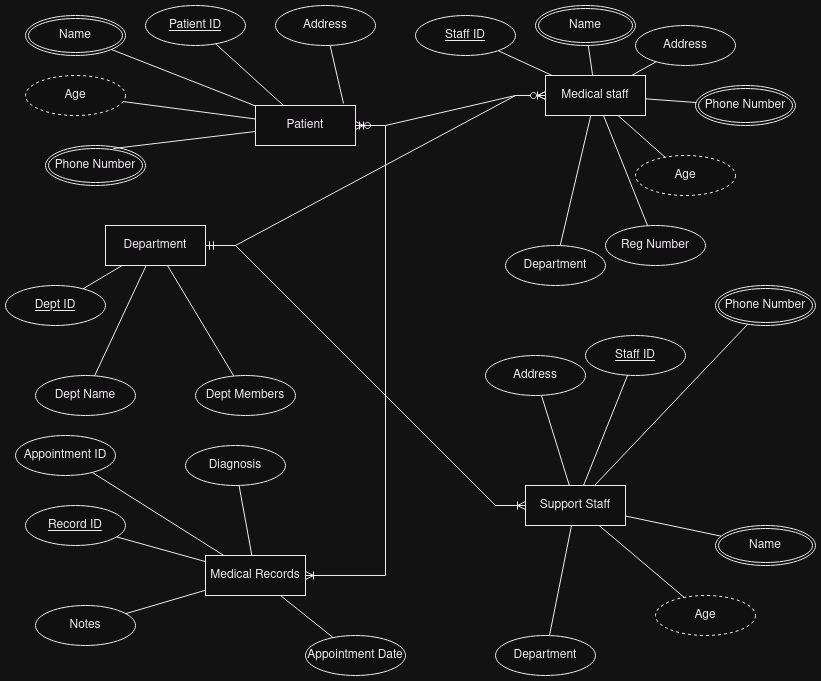

The diagram above was exported from draw.io. Its source (the exported page's mxGraphModel, read from the mxfile embedded in the PNG):
<mxGraphModel dx="880" dy="397" grid="1" gridSize="10" guides="1" tooltips="1" connect="1" arrows="1" fold="1" page="1" pageScale="1" pageWidth="850" pageHeight="1100" math="0" shadow="0">
  <root>
    <mxCell id="0" />
    <mxCell id="1" parent="0" />
    <mxCell id="CP_Hd7_12HvKdP4W3spQ-18" value="Patient" style="whiteSpace=wrap;html=1;align=center;" vertex="1" parent="1">
      <mxGeometry x="260" y="110" width="100" height="40" as="geometry" />
    </mxCell>
    <mxCell id="CP_Hd7_12HvKdP4W3spQ-24" value="Medical staff" style="whiteSpace=wrap;html=1;align=center;" vertex="1" parent="1">
      <mxGeometry x="550" y="80" width="100" height="40" as="geometry" />
    </mxCell>
    <mxCell id="CP_Hd7_12HvKdP4W3spQ-27" value="&lt;div&gt;Department&lt;/div&gt;" style="whiteSpace=wrap;html=1;align=center;" vertex="1" parent="1">
      <mxGeometry x="110" y="230" width="100" height="40" as="geometry" />
    </mxCell>
    <mxCell id="CP_Hd7_12HvKdP4W3spQ-28" value="Patient ID" style="ellipse;whiteSpace=wrap;html=1;align=center;fontStyle=4;" vertex="1" parent="1">
      <mxGeometry x="150" y="10" width="100" height="40" as="geometry" />
    </mxCell>
    <mxCell id="CP_Hd7_12HvKdP4W3spQ-34" value="&lt;div&gt;Address&lt;/div&gt;" style="ellipse;whiteSpace=wrap;html=1;align=center;" vertex="1" parent="1">
      <mxGeometry x="280" y="10" width="100" height="40" as="geometry" />
    </mxCell>
    <mxCell id="CP_Hd7_12HvKdP4W3spQ-35" value="&lt;div&gt;Name&lt;/div&gt;" style="ellipse;shape=doubleEllipse;margin=3;whiteSpace=wrap;html=1;align=center;" vertex="1" parent="1">
      <mxGeometry x="30" y="20" width="100" height="40" as="geometry" />
    </mxCell>
    <mxCell id="CP_Hd7_12HvKdP4W3spQ-36" value="&lt;div&gt;Age&lt;/div&gt;" style="ellipse;whiteSpace=wrap;html=1;align=center;dashed=1;" vertex="1" parent="1">
      <mxGeometry x="30" y="80" width="100" height="40" as="geometry" />
    </mxCell>
    <mxCell id="CP_Hd7_12HvKdP4W3spQ-37" value="Phone Number" style="ellipse;shape=doubleEllipse;margin=3;whiteSpace=wrap;html=1;align=center;" vertex="1" parent="1">
      <mxGeometry x="50" y="150" width="100" height="40" as="geometry" />
    </mxCell>
    <mxCell id="CP_Hd7_12HvKdP4W3spQ-48" value="" style="endArrow=none;html=1;rounded=0;entryX=0.88;entryY=-0.05;entryDx=0;entryDy=0;entryPerimeter=0;" edge="1" parent="1" source="CP_Hd7_12HvKdP4W3spQ-34" target="CP_Hd7_12HvKdP4W3spQ-18">
      <mxGeometry relative="1" as="geometry">
        <mxPoint x="330" y="110" as="sourcePoint" />
        <mxPoint x="490" y="110" as="targetPoint" />
      </mxGeometry>
    </mxCell>
    <mxCell id="CP_Hd7_12HvKdP4W3spQ-49" value="" style="endArrow=none;html=1;rounded=0;entryX=0.68;entryY=0.075;entryDx=0;entryDy=0;entryPerimeter=0;" edge="1" parent="1" source="CP_Hd7_12HvKdP4W3spQ-18" target="CP_Hd7_12HvKdP4W3spQ-37">
      <mxGeometry relative="1" as="geometry">
        <mxPoint x="340" y="120" as="sourcePoint" />
        <mxPoint x="500" y="120" as="targetPoint" />
      </mxGeometry>
    </mxCell>
    <mxCell id="CP_Hd7_12HvKdP4W3spQ-50" value="" style="endArrow=none;html=1;rounded=0;" edge="1" parent="1" source="CP_Hd7_12HvKdP4W3spQ-36" target="CP_Hd7_12HvKdP4W3spQ-18">
      <mxGeometry relative="1" as="geometry">
        <mxPoint x="40" y="200" as="sourcePoint" />
        <mxPoint x="200" y="200" as="targetPoint" />
      </mxGeometry>
    </mxCell>
    <mxCell id="CP_Hd7_12HvKdP4W3spQ-52" value="" style="endArrow=none;html=1;rounded=0;" edge="1" parent="1" source="CP_Hd7_12HvKdP4W3spQ-35" target="CP_Hd7_12HvKdP4W3spQ-18">
      <mxGeometry relative="1" as="geometry">
        <mxPoint x="337" y="60" as="sourcePoint" />
        <mxPoint x="328" y="128" as="targetPoint" />
      </mxGeometry>
    </mxCell>
    <mxCell id="CP_Hd7_12HvKdP4W3spQ-53" value="" style="endArrow=none;html=1;rounded=0;" edge="1" parent="1" source="CP_Hd7_12HvKdP4W3spQ-28" target="CP_Hd7_12HvKdP4W3spQ-18">
      <mxGeometry relative="1" as="geometry">
        <mxPoint x="347" y="70" as="sourcePoint" />
        <mxPoint x="338" y="138" as="targetPoint" />
      </mxGeometry>
    </mxCell>
    <mxCell id="CP_Hd7_12HvKdP4W3spQ-54" value="&lt;div&gt;Name&lt;/div&gt;" style="ellipse;shape=doubleEllipse;margin=3;whiteSpace=wrap;html=1;align=center;" vertex="1" parent="1">
      <mxGeometry x="540" y="10" width="100" height="40" as="geometry" />
    </mxCell>
    <mxCell id="CP_Hd7_12HvKdP4W3spQ-55" value="Staff ID" style="ellipse;whiteSpace=wrap;html=1;align=center;fontStyle=4;" vertex="1" parent="1">
      <mxGeometry x="420" y="20" width="100" height="40" as="geometry" />
    </mxCell>
    <mxCell id="CP_Hd7_12HvKdP4W3spQ-56" value="&lt;div&gt;Address&lt;/div&gt;" style="ellipse;whiteSpace=wrap;html=1;align=center;" vertex="1" parent="1">
      <mxGeometry x="640" y="30" width="100" height="40" as="geometry" />
    </mxCell>
    <mxCell id="CP_Hd7_12HvKdP4W3spQ-57" value="Phone Number" style="ellipse;shape=doubleEllipse;margin=3;whiteSpace=wrap;html=1;align=center;" vertex="1" parent="1">
      <mxGeometry x="700" y="90" width="100" height="40" as="geometry" />
    </mxCell>
    <mxCell id="CP_Hd7_12HvKdP4W3spQ-58" value="&lt;div&gt;Age&lt;/div&gt;" style="ellipse;whiteSpace=wrap;html=1;align=center;dashed=1;" vertex="1" parent="1">
      <mxGeometry x="640" y="160" width="100" height="40" as="geometry" />
    </mxCell>
    <mxCell id="CP_Hd7_12HvKdP4W3spQ-59" value="&lt;div&gt;Reg Number&lt;/div&gt;" style="ellipse;whiteSpace=wrap;html=1;align=center;" vertex="1" parent="1">
      <mxGeometry x="610" y="230" width="100" height="40" as="geometry" />
    </mxCell>
    <mxCell id="CP_Hd7_12HvKdP4W3spQ-61" value="Department" style="ellipse;whiteSpace=wrap;html=1;align=center;" vertex="1" parent="1">
      <mxGeometry x="510" y="250" width="100" height="40" as="geometry" />
    </mxCell>
    <mxCell id="CP_Hd7_12HvKdP4W3spQ-65" value="" style="endArrow=none;html=1;rounded=0;" edge="1" parent="1" source="CP_Hd7_12HvKdP4W3spQ-58" target="CP_Hd7_12HvKdP4W3spQ-24">
      <mxGeometry relative="1" as="geometry">
        <mxPoint x="347" y="70" as="sourcePoint" />
        <mxPoint x="338" y="138" as="targetPoint" />
      </mxGeometry>
    </mxCell>
    <mxCell id="CP_Hd7_12HvKdP4W3spQ-66" value="" style="endArrow=none;html=1;rounded=0;" edge="1" parent="1" source="CP_Hd7_12HvKdP4W3spQ-57" target="CP_Hd7_12HvKdP4W3spQ-24">
      <mxGeometry relative="1" as="geometry">
        <mxPoint x="580" y="120" as="sourcePoint" />
        <mxPoint x="348" y="148" as="targetPoint" />
      </mxGeometry>
    </mxCell>
    <mxCell id="CP_Hd7_12HvKdP4W3spQ-67" value="" style="endArrow=none;html=1;rounded=0;" edge="1" parent="1" source="CP_Hd7_12HvKdP4W3spQ-56" target="CP_Hd7_12HvKdP4W3spQ-24">
      <mxGeometry relative="1" as="geometry">
        <mxPoint x="367" y="90" as="sourcePoint" />
        <mxPoint x="358" y="158" as="targetPoint" />
      </mxGeometry>
    </mxCell>
    <mxCell id="CP_Hd7_12HvKdP4W3spQ-68" value="" style="endArrow=none;html=1;rounded=0;" edge="1" parent="1" source="CP_Hd7_12HvKdP4W3spQ-54" target="CP_Hd7_12HvKdP4W3spQ-24">
      <mxGeometry relative="1" as="geometry">
        <mxPoint x="377" y="100" as="sourcePoint" />
        <mxPoint x="368" y="168" as="targetPoint" />
      </mxGeometry>
    </mxCell>
    <mxCell id="CP_Hd7_12HvKdP4W3spQ-69" value="" style="endArrow=none;html=1;rounded=0;" edge="1" parent="1" source="CP_Hd7_12HvKdP4W3spQ-55" target="CP_Hd7_12HvKdP4W3spQ-24">
      <mxGeometry relative="1" as="geometry">
        <mxPoint x="387" y="110" as="sourcePoint" />
        <mxPoint x="378" y="178" as="targetPoint" />
      </mxGeometry>
    </mxCell>
    <mxCell id="CP_Hd7_12HvKdP4W3spQ-70" value="" style="endArrow=none;html=1;rounded=0;" edge="1" parent="1" source="CP_Hd7_12HvKdP4W3spQ-24" target="CP_Hd7_12HvKdP4W3spQ-61">
      <mxGeometry relative="1" as="geometry">
        <mxPoint x="379" y="130" as="sourcePoint" />
        <mxPoint x="370" y="198" as="targetPoint" />
      </mxGeometry>
    </mxCell>
    <mxCell id="CP_Hd7_12HvKdP4W3spQ-71" value="" style="endArrow=none;html=1;rounded=0;" edge="1" parent="1" source="CP_Hd7_12HvKdP4W3spQ-59" target="CP_Hd7_12HvKdP4W3spQ-24">
      <mxGeometry relative="1" as="geometry">
        <mxPoint x="389" y="140" as="sourcePoint" />
        <mxPoint x="380" y="208" as="targetPoint" />
      </mxGeometry>
    </mxCell>
    <mxCell id="CP_Hd7_12HvKdP4W3spQ-72" value="Dept ID" style="ellipse;whiteSpace=wrap;html=1;align=center;fontStyle=4;" vertex="1" parent="1">
      <mxGeometry x="10" y="290" width="100" height="40" as="geometry" />
    </mxCell>
    <mxCell id="CP_Hd7_12HvKdP4W3spQ-73" value="Dept Name" style="ellipse;whiteSpace=wrap;html=1;align=center;" vertex="1" parent="1">
      <mxGeometry x="40" y="380" width="100" height="40" as="geometry" />
    </mxCell>
    <mxCell id="CP_Hd7_12HvKdP4W3spQ-74" value="Dept Members" style="ellipse;whiteSpace=wrap;html=1;align=center;" vertex="1" parent="1">
      <mxGeometry x="200" y="380" width="100" height="40" as="geometry" />
    </mxCell>
    <mxCell id="CP_Hd7_12HvKdP4W3spQ-75" value="" style="endArrow=none;html=1;rounded=0;" edge="1" parent="1" source="CP_Hd7_12HvKdP4W3spQ-74" target="CP_Hd7_12HvKdP4W3spQ-27">
      <mxGeometry relative="1" as="geometry">
        <mxPoint x="390" y="290" as="sourcePoint" />
        <mxPoint x="550" y="290" as="targetPoint" />
      </mxGeometry>
    </mxCell>
    <mxCell id="CP_Hd7_12HvKdP4W3spQ-76" value="" style="endArrow=none;html=1;rounded=0;" edge="1" parent="1" source="CP_Hd7_12HvKdP4W3spQ-73" target="CP_Hd7_12HvKdP4W3spQ-27">
      <mxGeometry relative="1" as="geometry">
        <mxPoint x="400" y="300" as="sourcePoint" />
        <mxPoint x="560" y="300" as="targetPoint" />
      </mxGeometry>
    </mxCell>
    <mxCell id="CP_Hd7_12HvKdP4W3spQ-77" value="" style="endArrow=none;html=1;rounded=0;" edge="1" parent="1" source="CP_Hd7_12HvKdP4W3spQ-72" target="CP_Hd7_12HvKdP4W3spQ-27">
      <mxGeometry relative="1" as="geometry">
        <mxPoint x="410" y="310" as="sourcePoint" />
        <mxPoint x="570" y="310" as="targetPoint" />
      </mxGeometry>
    </mxCell>
    <mxCell id="CP_Hd7_12HvKdP4W3spQ-78" value="Support Staff" style="whiteSpace=wrap;html=1;align=center;" vertex="1" parent="1">
      <mxGeometry x="530" y="490" width="100" height="40" as="geometry" />
    </mxCell>
    <mxCell id="CP_Hd7_12HvKdP4W3spQ-80" value="Staff ID" style="ellipse;whiteSpace=wrap;html=1;align=center;fontStyle=4;" vertex="1" parent="1">
      <mxGeometry x="590" y="340" width="100" height="40" as="geometry" />
    </mxCell>
    <mxCell id="CP_Hd7_12HvKdP4W3spQ-82" value="&lt;div&gt;Age&lt;/div&gt;" style="ellipse;whiteSpace=wrap;html=1;align=center;dashed=1;" vertex="1" parent="1">
      <mxGeometry x="660" y="600" width="100" height="40" as="geometry" />
    </mxCell>
    <mxCell id="CP_Hd7_12HvKdP4W3spQ-83" value="&lt;div&gt;Name&lt;/div&gt;" style="ellipse;shape=doubleEllipse;margin=3;whiteSpace=wrap;html=1;align=center;" vertex="1" parent="1">
      <mxGeometry x="720" y="530" width="100" height="40" as="geometry" />
    </mxCell>
    <mxCell id="CP_Hd7_12HvKdP4W3spQ-84" value="Phone Number" style="ellipse;shape=doubleEllipse;margin=3;whiteSpace=wrap;html=1;align=center;" vertex="1" parent="1">
      <mxGeometry x="720" y="290" width="100" height="40" as="geometry" />
    </mxCell>
    <mxCell id="CP_Hd7_12HvKdP4W3spQ-85" value="&lt;div&gt;Address&lt;/div&gt;" style="ellipse;whiteSpace=wrap;html=1;align=center;" vertex="1" parent="1">
      <mxGeometry x="490" y="360" width="100" height="40" as="geometry" />
    </mxCell>
    <mxCell id="CP_Hd7_12HvKdP4W3spQ-86" value="Department" style="ellipse;whiteSpace=wrap;html=1;align=center;" vertex="1" parent="1">
      <mxGeometry x="500" y="640" width="100" height="40" as="geometry" />
    </mxCell>
    <mxCell id="CP_Hd7_12HvKdP4W3spQ-87" value="" style="endArrow=none;html=1;rounded=0;" edge="1" parent="1" source="CP_Hd7_12HvKdP4W3spQ-78" target="CP_Hd7_12HvKdP4W3spQ-82">
      <mxGeometry relative="1" as="geometry">
        <mxPoint x="210" y="480" as="sourcePoint" />
        <mxPoint x="370" y="480" as="targetPoint" />
      </mxGeometry>
    </mxCell>
    <mxCell id="CP_Hd7_12HvKdP4W3spQ-88" value="" style="endArrow=none;html=1;rounded=0;" edge="1" parent="1" source="CP_Hd7_12HvKdP4W3spQ-78" target="CP_Hd7_12HvKdP4W3spQ-83">
      <mxGeometry relative="1" as="geometry">
        <mxPoint x="220" y="490" as="sourcePoint" />
        <mxPoint x="380" y="490" as="targetPoint" />
      </mxGeometry>
    </mxCell>
    <mxCell id="CP_Hd7_12HvKdP4W3spQ-90" value="" style="endArrow=none;html=1;rounded=0;" edge="1" parent="1" source="CP_Hd7_12HvKdP4W3spQ-78" target="CP_Hd7_12HvKdP4W3spQ-84">
      <mxGeometry relative="1" as="geometry">
        <mxPoint x="240" y="510" as="sourcePoint" />
        <mxPoint x="400" y="510" as="targetPoint" />
      </mxGeometry>
    </mxCell>
    <mxCell id="CP_Hd7_12HvKdP4W3spQ-91" value="" style="endArrow=none;html=1;rounded=0;" edge="1" parent="1" source="CP_Hd7_12HvKdP4W3spQ-80" target="CP_Hd7_12HvKdP4W3spQ-78">
      <mxGeometry relative="1" as="geometry">
        <mxPoint x="250" y="520" as="sourcePoint" />
        <mxPoint x="410" y="520" as="targetPoint" />
      </mxGeometry>
    </mxCell>
    <mxCell id="CP_Hd7_12HvKdP4W3spQ-92" value="" style="endArrow=none;html=1;rounded=0;" edge="1" parent="1" source="CP_Hd7_12HvKdP4W3spQ-78" target="CP_Hd7_12HvKdP4W3spQ-86">
      <mxGeometry relative="1" as="geometry">
        <mxPoint x="260" y="530" as="sourcePoint" />
        <mxPoint x="420" y="530" as="targetPoint" />
      </mxGeometry>
    </mxCell>
    <mxCell id="CP_Hd7_12HvKdP4W3spQ-93" value="" style="endArrow=none;html=1;rounded=0;" edge="1" parent="1" source="CP_Hd7_12HvKdP4W3spQ-85" target="CP_Hd7_12HvKdP4W3spQ-78">
      <mxGeometry relative="1" as="geometry">
        <mxPoint x="270" y="540" as="sourcePoint" />
        <mxPoint x="430" y="540" as="targetPoint" />
      </mxGeometry>
    </mxCell>
    <mxCell id="CP_Hd7_12HvKdP4W3spQ-95" value="Medical Records" style="whiteSpace=wrap;html=1;align=center;" vertex="1" parent="1">
      <mxGeometry x="210" y="560" width="100" height="40" as="geometry" />
    </mxCell>
    <mxCell id="CP_Hd7_12HvKdP4W3spQ-98" value="Record ID" style="ellipse;whiteSpace=wrap;html=1;align=center;fontStyle=4;" vertex="1" parent="1">
      <mxGeometry x="30" y="510" width="100" height="40" as="geometry" />
    </mxCell>
    <mxCell id="CP_Hd7_12HvKdP4W3spQ-99" value="Appointment ID" style="ellipse;whiteSpace=wrap;html=1;align=center;" vertex="1" parent="1">
      <mxGeometry x="20" y="440" width="100" height="40" as="geometry" />
    </mxCell>
    <mxCell id="CP_Hd7_12HvKdP4W3spQ-100" value="Appointment Date" style="ellipse;whiteSpace=wrap;html=1;align=center;" vertex="1" parent="1">
      <mxGeometry x="310" y="640" width="100" height="40" as="geometry" />
    </mxCell>
    <mxCell id="CP_Hd7_12HvKdP4W3spQ-102" value="Notes" style="ellipse;whiteSpace=wrap;html=1;align=center;" vertex="1" parent="1">
      <mxGeometry x="40" y="610" width="100" height="40" as="geometry" />
    </mxCell>
    <mxCell id="CP_Hd7_12HvKdP4W3spQ-103" value="Diagnosis" style="ellipse;whiteSpace=wrap;html=1;align=center;" vertex="1" parent="1">
      <mxGeometry x="190" y="450" width="100" height="40" as="geometry" />
    </mxCell>
    <mxCell id="CP_Hd7_12HvKdP4W3spQ-104" value="" style="endArrow=none;html=1;rounded=0;" edge="1" parent="1" source="CP_Hd7_12HvKdP4W3spQ-99" target="CP_Hd7_12HvKdP4W3spQ-95">
      <mxGeometry relative="1" as="geometry">
        <mxPoint x="370" y="470" as="sourcePoint" />
        <mxPoint x="530" y="470" as="targetPoint" />
      </mxGeometry>
    </mxCell>
    <mxCell id="CP_Hd7_12HvKdP4W3spQ-105" value="" style="endArrow=none;html=1;rounded=0;" edge="1" parent="1" source="CP_Hd7_12HvKdP4W3spQ-103" target="CP_Hd7_12HvKdP4W3spQ-95">
      <mxGeometry relative="1" as="geometry">
        <mxPoint x="380" y="480" as="sourcePoint" />
        <mxPoint x="540" y="480" as="targetPoint" />
      </mxGeometry>
    </mxCell>
    <mxCell id="CP_Hd7_12HvKdP4W3spQ-106" value="" style="endArrow=none;html=1;rounded=0;" edge="1" parent="1" source="CP_Hd7_12HvKdP4W3spQ-100" target="CP_Hd7_12HvKdP4W3spQ-95">
      <mxGeometry relative="1" as="geometry">
        <mxPoint x="390" y="490" as="sourcePoint" />
        <mxPoint x="550" y="490" as="targetPoint" />
      </mxGeometry>
    </mxCell>
    <mxCell id="CP_Hd7_12HvKdP4W3spQ-107" value="" style="endArrow=none;html=1;rounded=0;" edge="1" parent="1" source="CP_Hd7_12HvKdP4W3spQ-95" target="CP_Hd7_12HvKdP4W3spQ-102">
      <mxGeometry relative="1" as="geometry">
        <mxPoint x="400" y="500" as="sourcePoint" />
        <mxPoint x="560" y="500" as="targetPoint" />
      </mxGeometry>
    </mxCell>
    <mxCell id="CP_Hd7_12HvKdP4W3spQ-108" value="" style="endArrow=none;html=1;rounded=0;" edge="1" parent="1" source="CP_Hd7_12HvKdP4W3spQ-98" target="CP_Hd7_12HvKdP4W3spQ-95">
      <mxGeometry relative="1" as="geometry">
        <mxPoint x="410" y="510" as="sourcePoint" />
        <mxPoint x="570" y="510" as="targetPoint" />
      </mxGeometry>
    </mxCell>
    <mxCell id="CP_Hd7_12HvKdP4W3spQ-110" value="" style="edgeStyle=entityRelationEdgeStyle;fontSize=12;html=1;endArrow=ERoneToMany;startArrow=ERmandOne;rounded=0;" edge="1" parent="1" source="CP_Hd7_12HvKdP4W3spQ-27" target="CP_Hd7_12HvKdP4W3spQ-24">
      <mxGeometry width="100" height="100" relative="1" as="geometry">
        <mxPoint x="400" y="280" as="sourcePoint" />
        <mxPoint x="500" y="180" as="targetPoint" />
      </mxGeometry>
    </mxCell>
    <mxCell id="CP_Hd7_12HvKdP4W3spQ-111" value="" style="edgeStyle=entityRelationEdgeStyle;fontSize=12;html=1;endArrow=ERzeroToMany;endFill=1;startArrow=ERzeroToMany;rounded=0;" edge="1" parent="1" source="CP_Hd7_12HvKdP4W3spQ-18" target="CP_Hd7_12HvKdP4W3spQ-24">
      <mxGeometry width="100" height="100" relative="1" as="geometry">
        <mxPoint x="400" y="280" as="sourcePoint" />
        <mxPoint x="500" y="180" as="targetPoint" />
      </mxGeometry>
    </mxCell>
    <mxCell id="CP_Hd7_12HvKdP4W3spQ-112" value="" style="edgeStyle=entityRelationEdgeStyle;fontSize=12;html=1;endArrow=ERoneToMany;startArrow=ERmandOne;rounded=0;" edge="1" parent="1" source="CP_Hd7_12HvKdP4W3spQ-18" target="CP_Hd7_12HvKdP4W3spQ-95">
      <mxGeometry width="100" height="100" relative="1" as="geometry">
        <mxPoint x="280" y="250" as="sourcePoint" />
        <mxPoint x="370" y="330" as="targetPoint" />
        <Array as="points">
          <mxPoint x="320" y="230" />
          <mxPoint x="330" y="210" />
        </Array>
      </mxGeometry>
    </mxCell>
    <mxCell id="CP_Hd7_12HvKdP4W3spQ-113" value="" style="edgeStyle=entityRelationEdgeStyle;fontSize=12;html=1;endArrow=ERoneToMany;startArrow=ERmandOne;rounded=0;" edge="1" parent="1" source="CP_Hd7_12HvKdP4W3spQ-27" target="CP_Hd7_12HvKdP4W3spQ-78">
      <mxGeometry width="100" height="100" relative="1" as="geometry">
        <mxPoint x="340" y="150" as="sourcePoint" />
        <mxPoint x="500" y="450" as="targetPoint" />
      </mxGeometry>
    </mxCell>
  </root>
</mxGraphModel>